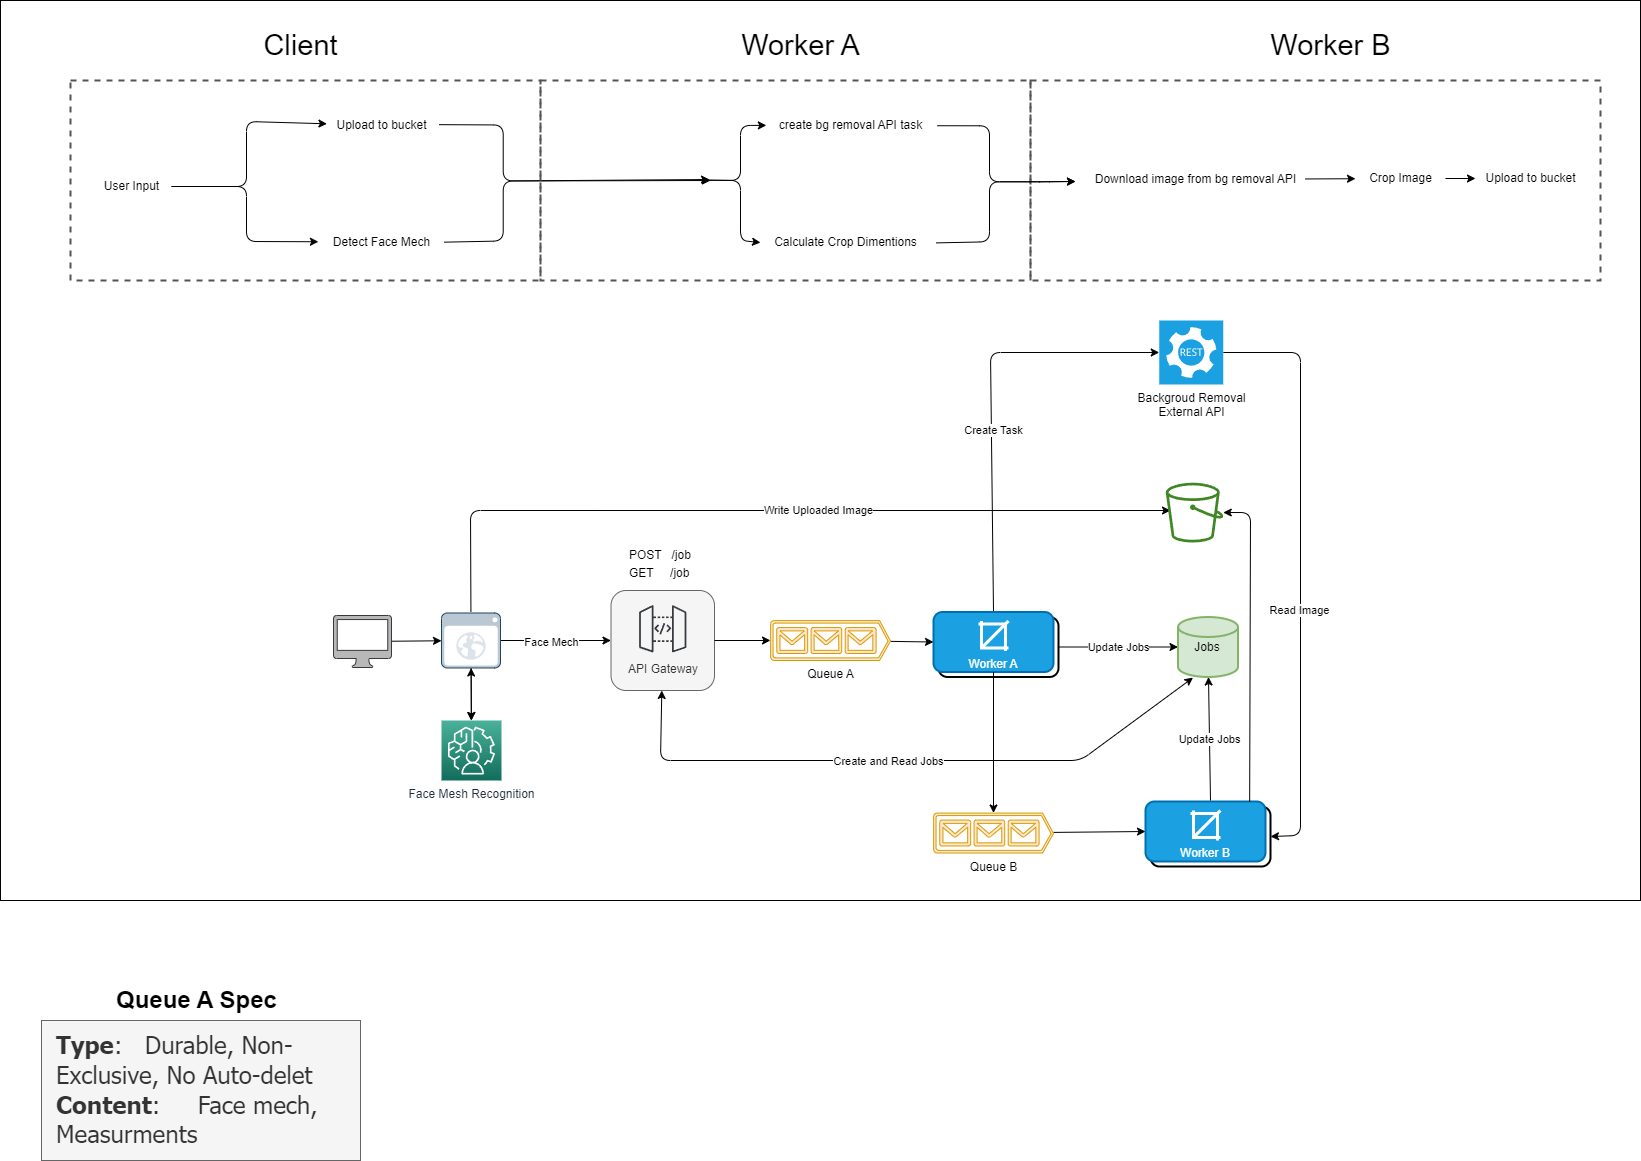

The diagram above was exported from draw.io. Its source (the exported page's mxGraphModel, read from the mxfile embedded in the PNG):
<mxGraphModel dx="3037" dy="2187" grid="1" gridSize="10" guides="1" tooltips="1" connect="1" arrows="1" fold="1" page="1" pageScale="1" pageWidth="850" pageHeight="1100" background="#ffffff" math="0" shadow="0">
  <root>
    <mxCell id="0" />
    <mxCell id="1" parent="0" />
    <mxCell id="152" value="" style="rounded=0;whiteSpace=wrap;html=1;dashed=1;strokeColor=#545454;strokeWidth=2;fontColor=default;fillColor=none;gradientColor=none;" parent="1" vertex="1">
      <mxGeometry x="40" y="-320" width="490" height="200" as="geometry" />
    </mxCell>
    <mxCell id="172" value="" style="rounded=0;whiteSpace=wrap;html=1;fillColor=none;" parent="1" vertex="1">
      <mxGeometry x="-500" y="-400" width="1640" height="900" as="geometry" />
    </mxCell>
    <mxCell id="4" value="Update Jobs" style="edgeStyle=none;html=1;entryX=0;entryY=0.5;entryDx=0;entryDy=0;entryPerimeter=0;rounded=1;exitX=1;exitY=0.5;exitDx=0;exitDy=0;" parent="1" source="18" target="3" edge="1">
      <mxGeometry relative="1" as="geometry">
        <mxPoint x="513" y="244" as="sourcePoint" />
        <mxPoint x="663" y="244" as="targetPoint" />
      </mxGeometry>
    </mxCell>
    <mxCell id="36" value="Create Task" style="edgeStyle=none;html=1;fontColor=default;exitX=0.5;exitY=0;exitDx=0;exitDy=0;" parent="1" source="2" target="32" edge="1">
      <mxGeometry x="-0.1525" y="-2" relative="1" as="geometry">
        <mxPoint x="666.2550899970493" y="112.08802295416558" as="targetPoint" />
        <mxPoint x="455" y="214" as="sourcePoint" />
        <Array as="points">
          <mxPoint x="490" y="-48" />
        </Array>
        <mxPoint as="offset" />
      </mxGeometry>
    </mxCell>
    <mxCell id="3" value="Jobs" style="strokeWidth=2;html=1;shape=mxgraph.flowchart.database;whiteSpace=wrap;rounded=1;fillColor=#d5e8d4;strokeColor=#82b366;" parent="1" vertex="1">
      <mxGeometry x="677.5" y="216.5" width="60" height="60" as="geometry" />
    </mxCell>
    <mxCell id="8" value="" style="group;rounded=1;" parent="1" vertex="1" connectable="0">
      <mxGeometry x="110.5" y="190" width="103.5" height="100" as="geometry" />
    </mxCell>
    <mxCell id="6" value="&lt;br&gt;&lt;br&gt;&lt;br&gt;&lt;br&gt;API Gateway" style="rounded=1;whiteSpace=wrap;html=1;fillColor=#f5f5f5;strokeColor=#666666;fontColor=#333333;" parent="8" vertex="1">
      <mxGeometry width="103.5" height="100" as="geometry" />
    </mxCell>
    <mxCell id="9" value="&lt;p style=&quot;line-height: 150%;&quot;&gt;POST&amp;nbsp; &amp;nbsp;/job&lt;br&gt;GET&amp;nbsp; &amp;nbsp; &amp;nbsp;/job&lt;/p&gt;" style="text;html=1;align=left;verticalAlign=middle;resizable=0;points=[];autosize=1;strokeColor=none;fillColor=none;rounded=1;" parent="1" vertex="1">
      <mxGeometry x="127" y="128" width="90" height="70" as="geometry" />
    </mxCell>
    <mxCell id="17" style="edgeStyle=none;html=1;entryX=0;entryY=0.5;entryDx=0;entryDy=0;" parent="1" source="11" target="2" edge="1">
      <mxGeometry relative="1" as="geometry" />
    </mxCell>
    <mxCell id="11" value="Queue A" style="verticalLabelPosition=bottom;html=1;verticalAlign=top;align=center;strokeColor=#d79b00;fillColor=#ffe6cc;shape=mxgraph.azure.queue_generic;pointerEvents=1;rounded=1;strokeWidth=1;shadow=0;dashed=0;comic=0;treeMoving=0;treeFolding=0;dropTarget=0;" parent="1" vertex="1">
      <mxGeometry x="270" y="220" width="120" height="40" as="geometry" />
    </mxCell>
    <mxCell id="27" style="edgeStyle=none;html=1;fontFamily=Helvetica;fontSize=12;fontColor=default;" parent="1" source="12" target="26" edge="1">
      <mxGeometry relative="1" as="geometry" />
    </mxCell>
    <mxCell id="12" value="" style="pointerEvents=1;shadow=0;dashed=0;html=1;strokeColor=#36393d;fillColor=#B8B8B8;labelPosition=center;verticalLabelPosition=bottom;verticalAlign=top;outlineConnect=0;align=center;shape=mxgraph.office.devices.mac_client;rounded=1;" parent="1" vertex="1">
      <mxGeometry x="-167" y="215" width="58" height="52" as="geometry" />
    </mxCell>
    <mxCell id="14" style="edgeStyle=none;html=1;exitX=1;exitY=0.5;exitDx=0;exitDy=0;rounded=1;entryX=0;entryY=0.5;entryDx=0;entryDy=0;entryPerimeter=0;" parent="1" source="6" target="11" edge="1">
      <mxGeometry relative="1" as="geometry">
        <mxPoint x="260" y="240" as="targetPoint" />
      </mxGeometry>
    </mxCell>
    <mxCell id="15" style="edgeStyle=none;html=1;entryX=0.25;entryY=1.011;entryDx=0;entryDy=0;entryPerimeter=0;rounded=1;startArrow=classic;startFill=1;" parent="1" source="6" target="3" edge="1">
      <mxGeometry relative="1" as="geometry">
        <Array as="points">
          <mxPoint x="160" y="360" />
          <mxPoint x="580" y="360" />
        </Array>
      </mxGeometry>
    </mxCell>
    <mxCell id="16" value="Create and Read Jobs" style="edgeLabel;html=1;align=center;verticalAlign=middle;resizable=0;points=[];rounded=1;" parent="15" vertex="1" connectable="0">
      <mxGeometry x="-0.0568" y="-3" relative="1" as="geometry">
        <mxPoint y="-3" as="offset" />
      </mxGeometry>
    </mxCell>
    <mxCell id="28" style="edgeStyle=none;html=1;entryX=0;entryY=0.5;entryDx=0;entryDy=0;fontFamily=Helvetica;fontSize=12;fontColor=default;" parent="1" source="26" target="6" edge="1">
      <mxGeometry relative="1" as="geometry" />
    </mxCell>
    <mxCell id="52" value="Face Mech" style="edgeLabel;html=1;align=center;verticalAlign=middle;resizable=0;points=[];fontColor=default;" parent="28" vertex="1" connectable="0">
      <mxGeometry x="-0.2157" relative="1" as="geometry">
        <mxPoint x="7" y="1" as="offset" />
      </mxGeometry>
    </mxCell>
    <mxCell id="46" value="" style="edgeStyle=none;html=1;fontColor=default;" parent="1" source="26" target="39" edge="1">
      <mxGeometry relative="1" as="geometry" />
    </mxCell>
    <mxCell id="47" value="" style="edgeStyle=none;html=1;fontColor=default;startArrow=classic;startFill=1;" parent="1" source="26" target="39" edge="1">
      <mxGeometry relative="1" as="geometry" />
    </mxCell>
    <mxCell id="49" value="Write Uploaded Image" style="edgeStyle=none;html=1;fontColor=default;entryX=0.083;entryY=0.465;entryDx=0;entryDy=0;entryPerimeter=0;" parent="1" target="34" edge="1">
      <mxGeometry x="0.1242" relative="1" as="geometry">
        <mxPoint x="660" y="110" as="targetPoint" />
        <mxPoint x="-29.56874999999991" y="211.5" as="sourcePoint" />
        <Array as="points">
          <mxPoint x="-30" y="110" />
        </Array>
        <mxPoint as="offset" />
      </mxGeometry>
    </mxCell>
    <mxCell id="26" value="" style="shadow=0;dashed=0;html=1;strokeColor=#23445d;fillColor=#bac8d3;labelPosition=center;verticalLabelPosition=bottom;verticalAlign=top;align=center;outlineConnect=0;shape=mxgraph.veeam.2d.web_ui;rounded=1;pointerEvents=0;fontFamily=Helvetica;fontSize=12;" parent="1" vertex="1">
      <mxGeometry x="-59" y="212.5" width="59" height="55" as="geometry" />
    </mxCell>
    <mxCell id="31" value="" style="sketch=0;points=[[0,0,0],[0.25,0,0],[0.5,0,0],[0.75,0,0],[1,0,0],[0,1,0],[0.25,1,0],[0.5,1,0],[0.75,1,0],[1,1,0],[0,0.25,0],[0,0.5,0],[0,0.75,0],[1,0.25,0],[1,0.5,0],[1,0.75,0]];outlineConnect=0;fontColor=default;gradientColor=none;gradientDirection=north;fillColor=none;strokeColor=#36393d;dashed=0;verticalLabelPosition=bottom;verticalAlign=top;align=center;html=1;fontSize=12;fontStyle=0;aspect=fixed;shape=mxgraph.aws4.resourceIcon;resIcon=mxgraph.aws4.api_gateway;rounded=1;pointerEvents=0;fontFamily=Helvetica;" parent="1" vertex="1">
      <mxGeometry x="132.75" y="198.75" width="59" height="59" as="geometry" />
    </mxCell>
    <mxCell id="163" style="edgeStyle=none;html=1;fontColor=default;startArrow=none;startFill=0;entryX=1;entryY=0.5;entryDx=0;entryDy=0;" parent="1" source="32" target="156" edge="1">
      <mxGeometry relative="1" as="geometry">
        <mxPoint x="800" y="440" as="targetPoint" />
        <Array as="points">
          <mxPoint x="800" y="-48" />
          <mxPoint x="800" y="435" />
        </Array>
      </mxGeometry>
    </mxCell>
    <mxCell id="164" value="Read Image" style="edgeLabel;html=1;align=center;verticalAlign=middle;resizable=0;points=[];fontColor=default;" parent="163" vertex="1" connectable="0">
      <mxGeometry x="0.133" y="-2" relative="1" as="geometry">
        <mxPoint as="offset" />
      </mxGeometry>
    </mxCell>
    <mxCell id="32" value="Backgroud Removal&lt;br&gt;External API" style="sketch=0;pointerEvents=1;shadow=0;dashed=0;html=1;strokeColor=#006EAF;fillColor=#1ba1e2;labelPosition=center;verticalLabelPosition=bottom;verticalAlign=top;align=center;outlineConnect=0;shape=mxgraph.veeam2.restful_api;rounded=1;fontFamily=Helvetica;fontSize=12;fontColor=default;" parent="1" vertex="1">
      <mxGeometry x="658.75" y="-80" width="64" height="64" as="geometry" />
    </mxCell>
    <mxCell id="34" value="" style="sketch=0;outlineConnect=0;fontColor=#232F3E;gradientColor=none;fillColor=#3F8624;strokeColor=none;dashed=0;verticalLabelPosition=bottom;verticalAlign=top;align=center;html=1;fontSize=12;fontStyle=0;aspect=fixed;pointerEvents=1;shape=mxgraph.aws4.bucket;" parent="1" vertex="1">
      <mxGeometry x="665.25" y="82.2" width="57.5" height="59.8" as="geometry" />
    </mxCell>
    <mxCell id="37" value="" style="group" parent="1" vertex="1" connectable="0">
      <mxGeometry x="433" y="211.5" width="125" height="65" as="geometry" />
    </mxCell>
    <mxCell id="18" value="Workers (Detect&amp;nbsp;&amp;amp; Crop)" style="rounded=1;whiteSpace=wrap;html=1;strokeWidth=2;" parent="37" vertex="1">
      <mxGeometry x="5" y="5" width="120" height="60" as="geometry" />
    </mxCell>
    <mxCell id="2" value="&lt;br&gt;&lt;br&gt;&lt;br&gt;Worker A" style="rounded=1;whiteSpace=wrap;html=1;strokeWidth=2;fillColor=#1ba1e2;fontColor=#ffffff;strokeColor=#006EAF;" parent="37" vertex="1">
      <mxGeometry width="120" height="60" as="geometry" />
    </mxCell>
    <mxCell id="60" value="" style="html=1;verticalLabelPosition=bottom;align=center;labelBackgroundColor=#ffffff;verticalAlign=top;strokeWidth=3;shadow=0;dashed=0;shape=mxgraph.ios7.icons.crop;fillColor=none;strokeColor=#FFFFFF;" parent="37" vertex="1">
      <mxGeometry x="45" y="9" width="30" height="30" as="geometry" />
    </mxCell>
    <mxCell id="39" value="Face Mesh Recognition" style="sketch=0;points=[[0,0,0],[0.25,0,0],[0.5,0,0],[0.75,0,0],[1,0,0],[0,1,0],[0.25,1,0],[0.5,1,0],[0.75,1,0],[1,1,0],[0,0.25,0],[0,0.5,0],[0,0.75,0],[1,0.25,0],[1,0.5,0],[1,0.75,0]];outlineConnect=0;fontColor=#232F3E;gradientColor=#4AB29A;gradientDirection=north;fillColor=#116D5B;strokeColor=#ffffff;dashed=0;verticalLabelPosition=bottom;verticalAlign=top;align=center;html=1;fontSize=12;fontStyle=0;aspect=fixed;shape=mxgraph.aws4.resourceIcon;resIcon=mxgraph.aws4.augmented_ai;" parent="1" vertex="1">
      <mxGeometry x="-59" y="320" width="60" height="60" as="geometry" />
    </mxCell>
    <mxCell id="70" style="edgeStyle=none;html=1;fontColor=default;startArrow=none;startFill=0;" parent="1" edge="1">
      <mxGeometry relative="1" as="geometry">
        <mxPoint x="310.99999999999955" y="-205" as="sourcePoint" />
      </mxGeometry>
    </mxCell>
    <mxCell id="126" style="edgeStyle=none;html=1;fontColor=default;startArrow=none;startFill=0;" parent="1" source="127" target="129" edge="1">
      <mxGeometry relative="1" as="geometry" />
    </mxCell>
    <mxCell id="127" value="&lt;span style=&quot;background-color: initial; text-align: left;&quot;&gt;Download image from bg removal API&lt;/span&gt;" style="text;html=1;align=center;verticalAlign=middle;resizable=0;points=[];autosize=1;strokeColor=none;fillColor=none;fontColor=default;" parent="1" vertex="1">
      <mxGeometry x="585" y="-236" width="220" height="30" as="geometry" />
    </mxCell>
    <mxCell id="128" style="edgeStyle=none;html=1;fontColor=default;startArrow=none;startFill=0;" parent="1" source="129" target="130" edge="1">
      <mxGeometry relative="1" as="geometry" />
    </mxCell>
    <mxCell id="129" value="&lt;div style=&quot;border-color: var(--border-color); text-align: left;&quot;&gt;&lt;span style=&quot;border-color: var(--border-color); background-color: initial;&quot;&gt;Crop Image&lt;/span&gt;&lt;/div&gt;" style="text;html=1;align=center;verticalAlign=middle;resizable=0;points=[];autosize=1;strokeColor=none;fillColor=none;fontColor=default;" parent="1" vertex="1">
      <mxGeometry x="855" y="-237" width="90" height="30" as="geometry" />
    </mxCell>
    <mxCell id="130" value="&lt;div style=&quot;border-color: var(--border-color); text-align: left;&quot;&gt;Upload to bucket&lt;br&gt;&lt;/div&gt;" style="text;html=1;align=center;verticalAlign=middle;resizable=0;points=[];autosize=1;strokeColor=none;fillColor=none;fontColor=default;" parent="1" vertex="1">
      <mxGeometry x="975" y="-237" width="110" height="30" as="geometry" />
    </mxCell>
    <mxCell id="132" value="&lt;span style=&quot;text-align: left;&quot;&gt;Upload to bucket&lt;/span&gt;" style="text;html=1;align=center;verticalAlign=middle;resizable=0;points=[];autosize=1;strokeColor=none;fillColor=none;fontColor=default;" parent="1" vertex="1">
      <mxGeometry x="-174" y="-290" width="110" height="30" as="geometry" />
    </mxCell>
    <mxCell id="133" style="edgeStyle=none;html=1;fontColor=default;startArrow=none;startFill=0;entryX=0.004;entryY=0.443;entryDx=0;entryDy=0;entryPerimeter=0;" parent="1" source="135" target="132" edge="1">
      <mxGeometry relative="1" as="geometry">
        <mxPoint x="-194" y="-279" as="targetPoint" />
        <Array as="points">
          <mxPoint x="-254" y="-214" />
          <mxPoint x="-254" y="-279" />
        </Array>
      </mxGeometry>
    </mxCell>
    <mxCell id="134" style="edgeStyle=none;html=1;fontColor=default;startArrow=none;startFill=0;entryX=-0.026;entryY=0.475;entryDx=0;entryDy=0;entryPerimeter=0;" parent="1" source="135" target="137" edge="1">
      <mxGeometry relative="1" as="geometry">
        <mxPoint x="-194" y="-159" as="targetPoint" />
        <Array as="points">
          <mxPoint x="-254" y="-214" />
          <mxPoint x="-254" y="-159" />
        </Array>
      </mxGeometry>
    </mxCell>
    <mxCell id="135" value="&lt;div style=&quot;text-align: left;&quot;&gt;&lt;span style=&quot;background-color: initial;&quot;&gt;User Input&lt;/span&gt;&lt;/div&gt;" style="text;html=1;align=center;verticalAlign=middle;resizable=0;points=[];autosize=1;strokeColor=none;fillColor=none;fontColor=default;" parent="1" vertex="1">
      <mxGeometry x="-409" y="-229" width="80" height="30" as="geometry" />
    </mxCell>
    <mxCell id="137" value="&lt;span style=&quot;text-align: left;&quot;&gt;Detect Face Mech&lt;/span&gt;" style="text;html=1;align=center;verticalAlign=middle;resizable=0;points=[];autosize=1;strokeColor=none;fillColor=none;fontColor=default;" parent="1" vertex="1">
      <mxGeometry x="-179" y="-173" width="120" height="30" as="geometry" />
    </mxCell>
    <mxCell id="138" value="&lt;div style=&quot;border-color: var(--border-color); text-align: left;&quot;&gt;&lt;span style=&quot;border-color: var(--border-color); background-color: initial;&quot;&gt;create bg removal API task&lt;br&gt;&lt;/span&gt;&lt;/div&gt;" style="text;html=1;align=center;verticalAlign=middle;resizable=0;points=[];autosize=1;strokeColor=none;fillColor=none;fontColor=default;" parent="1" vertex="1">
      <mxGeometry x="265" y="-290" width="170" height="30" as="geometry" />
    </mxCell>
    <mxCell id="139" value="&lt;div style=&quot;border-color: var(--border-color); text-align: left;&quot;&gt;Calculate Crop Dimentions&lt;br&gt;&lt;/div&gt;" style="text;html=1;align=center;verticalAlign=middle;resizable=0;points=[];autosize=1;strokeColor=none;fillColor=none;fontColor=default;" parent="1" vertex="1">
      <mxGeometry x="260" y="-173" width="170" height="30" as="geometry" />
    </mxCell>
    <mxCell id="140" style="edgeStyle=none;html=1;fontColor=default;startArrow=none;startFill=0;exitX=1.011;exitY=0.508;exitDx=0;exitDy=0;exitPerimeter=0;" parent="1" source="138" edge="1">
      <mxGeometry relative="1" as="geometry">
        <mxPoint x="575" y="-219" as="targetPoint" />
        <mxPoint x="439" y="-274.71000000000004" as="sourcePoint" />
        <Array as="points">
          <mxPoint x="489" y="-274.71000000000004" />
          <mxPoint x="489" y="-218.70999999999998" />
          <mxPoint x="539" y="-218.70999999999998" />
        </Array>
      </mxGeometry>
    </mxCell>
    <mxCell id="141" style="edgeStyle=none;html=1;fontColor=default;startArrow=none;startFill=0;exitX=1.033;exitY=0.513;exitDx=0;exitDy=0;exitPerimeter=0;" parent="1" source="139" edge="1">
      <mxGeometry relative="1" as="geometry">
        <mxPoint x="575" y="-219" as="targetPoint" />
        <mxPoint x="444" y="-158.28142857142845" as="sourcePoint" />
        <Array as="points">
          <mxPoint x="489" y="-158.71" />
          <mxPoint x="489" y="-218.70999999999998" />
          <mxPoint x="539" y="-218.70999999999998" />
        </Array>
      </mxGeometry>
    </mxCell>
    <mxCell id="142" style="edgeStyle=none;html=1;fontColor=default;startArrow=none;startFill=0;exitX=1.023;exitY=0.472;exitDx=0;exitDy=0;exitPerimeter=0;" parent="1" source="132" edge="1">
      <mxGeometry relative="1" as="geometry">
        <mxPoint x="209" y="-221" as="targetPoint" />
        <mxPoint x="-49.40999999999963" y="-275.57" as="sourcePoint" />
        <Array as="points">
          <mxPoint x="2.7200000000000273" y="-275.52000000000004" />
          <mxPoint x="2.7200000000000273" y="-219.51999999999998" />
        </Array>
      </mxGeometry>
    </mxCell>
    <mxCell id="143" style="edgeStyle=none;html=1;fontColor=default;startArrow=none;startFill=0;exitX=1.021;exitY=0.489;exitDx=0;exitDy=0;exitPerimeter=0;" parent="1" source="137" edge="1">
      <mxGeometry relative="1" as="geometry">
        <mxPoint x="210" y="-220" as="targetPoint" />
        <mxPoint x="-56.00000000000023" y="-158.4199999999999" as="sourcePoint" />
        <Array as="points">
          <mxPoint x="2.7200000000000273" y="-159.52" />
          <mxPoint x="2.7200000000000273" y="-219.51999999999998" />
        </Array>
      </mxGeometry>
    </mxCell>
    <mxCell id="148" value="" style="edgeStyle=none;html=1;fontColor=default;startArrow=none;startFill=0;entryX=0.005;entryY=0.495;entryDx=0;entryDy=0;entryPerimeter=0;" parent="1" target="138" edge="1">
      <mxGeometry relative="1" as="geometry">
        <Array as="points">
          <mxPoint x="240" y="-220" />
          <mxPoint x="240" y="-275" />
        </Array>
        <mxPoint x="206" y="-220.3269230769231" as="sourcePoint" />
      </mxGeometry>
    </mxCell>
    <mxCell id="149" style="edgeStyle=none;html=1;entryX=0;entryY=0.502;entryDx=0;entryDy=0;entryPerimeter=0;fontColor=default;startArrow=none;startFill=0;" parent="1" target="139" edge="1">
      <mxGeometry relative="1" as="geometry">
        <Array as="points">
          <mxPoint x="240" y="-220" />
          <mxPoint x="240" y="-160" />
        </Array>
        <mxPoint x="206" y="-220.3269230769231" as="sourcePoint" />
      </mxGeometry>
    </mxCell>
    <mxCell id="153" value="" style="rounded=0;whiteSpace=wrap;html=1;dashed=1;strokeColor=#545454;strokeWidth=2;fontColor=default;fillColor=none;gradientColor=none;" parent="1" vertex="1">
      <mxGeometry x="530" y="-320" width="570" height="200" as="geometry" />
    </mxCell>
    <mxCell id="155" value="00" style="group" parent="1" vertex="1" connectable="0">
      <mxGeometry x="645" y="401" width="125" height="65" as="geometry" />
    </mxCell>
    <mxCell id="156" value="Workers (Detect&amp;nbsp;&amp;amp; Crop)" style="rounded=1;whiteSpace=wrap;html=1;strokeWidth=2;" parent="155" vertex="1">
      <mxGeometry x="5" y="5" width="120" height="60" as="geometry" />
    </mxCell>
    <mxCell id="157" value="&lt;br&gt;&lt;br&gt;&lt;br&gt;Worker B" style="rounded=1;whiteSpace=wrap;html=1;strokeWidth=2;fillColor=#1ba1e2;fontColor=#ffffff;strokeColor=#006EAF;" parent="155" vertex="1">
      <mxGeometry width="120" height="60" as="geometry" />
    </mxCell>
    <mxCell id="158" value="" style="html=1;verticalLabelPosition=bottom;align=center;labelBackgroundColor=#ffffff;verticalAlign=top;strokeWidth=3;shadow=0;dashed=0;shape=mxgraph.ios7.icons.crop;fillColor=none;strokeColor=#FFFFFF;" parent="155" vertex="1">
      <mxGeometry x="45" y="9" width="30" height="30" as="geometry" />
    </mxCell>
    <mxCell id="161" style="edgeStyle=none;html=1;entryX=0;entryY=0.5;entryDx=0;entryDy=0;fontColor=default;startArrow=none;startFill=0;" parent="1" source="159" target="157" edge="1">
      <mxGeometry relative="1" as="geometry" />
    </mxCell>
    <mxCell id="159" value="Queue B" style="verticalLabelPosition=bottom;html=1;verticalAlign=top;align=center;strokeColor=#d79b00;fillColor=#ffe6cc;shape=mxgraph.azure.queue_generic;pointerEvents=1;rounded=1;strokeWidth=1;shadow=0;dashed=0;comic=0;treeMoving=0;treeFolding=0;dropTarget=0;" parent="1" vertex="1">
      <mxGeometry x="433" y="412.5" width="120" height="40" as="geometry" />
    </mxCell>
    <mxCell id="160" style="edgeStyle=none;html=1;entryX=0.5;entryY=0;entryDx=0;entryDy=0;entryPerimeter=0;fontColor=default;startArrow=none;startFill=0;" parent="1" source="2" target="159" edge="1">
      <mxGeometry relative="1" as="geometry" />
    </mxCell>
    <mxCell id="165" style="edgeStyle=none;html=1;fontColor=default;startArrow=none;startFill=0;exitX=0.868;exitY=0;exitDx=0;exitDy=0;exitPerimeter=0;" parent="1" source="157" target="34" edge="1">
      <mxGeometry relative="1" as="geometry">
        <mxPoint x="760" y="330" as="targetPoint" />
        <mxPoint x="720" y="400" as="sourcePoint" />
        <Array as="points">
          <mxPoint x="750" y="112" />
        </Array>
      </mxGeometry>
    </mxCell>
    <mxCell id="167" value="" style="group" parent="1" vertex="1" connectable="0">
      <mxGeometry x="-430" y="-380" width="470" height="260" as="geometry" />
    </mxCell>
    <mxCell id="151" value="" style="rounded=0;whiteSpace=wrap;html=1;dashed=1;strokeColor=#545454;strokeWidth=2;fontColor=default;fillColor=none;gradientColor=none;" parent="167" vertex="1">
      <mxGeometry y="60" width="470" height="200" as="geometry" />
    </mxCell>
    <mxCell id="166" value="&lt;font style=&quot;font-size: 29px;&quot;&gt;Client&lt;/font&gt;" style="text;html=1;align=center;verticalAlign=middle;resizable=0;points=[];autosize=1;strokeColor=none;fillColor=none;fontColor=default;" parent="167" vertex="1">
      <mxGeometry x="180" width="100" height="50" as="geometry" />
    </mxCell>
    <mxCell id="168" value="&lt;font style=&quot;font-size: 29px;&quot;&gt;Worker A&lt;/font&gt;" style="text;html=1;align=center;verticalAlign=middle;resizable=0;points=[];autosize=1;strokeColor=none;fillColor=none;fontColor=default;" parent="1" vertex="1">
      <mxGeometry x="230" y="-380" width="140" height="50" as="geometry" />
    </mxCell>
    <mxCell id="169" value="&lt;font style=&quot;font-size: 29px;&quot;&gt;Worker B&lt;/font&gt;" style="text;html=1;align=center;verticalAlign=middle;resizable=0;points=[];autosize=1;strokeColor=none;fillColor=none;fontColor=default;" parent="1" vertex="1">
      <mxGeometry x="760" y="-380" width="140" height="50" as="geometry" />
    </mxCell>
    <mxCell id="171" value="&lt;span style=&quot;font-size: 11px;&quot;&gt;Update Jobs&lt;/span&gt;" style="edgeStyle=none;html=1;fontSize=11;fontColor=default;startArrow=none;startFill=0;" parent="1" target="3" edge="1">
      <mxGeometry relative="1" as="geometry">
        <mxPoint x="710" y="400" as="sourcePoint" />
        <mxPoint x="710" y="270" as="targetPoint" />
      </mxGeometry>
    </mxCell>
    <mxCell id="173" value="&lt;font style=&quot;font-size: 24px;&quot;&gt;&lt;b&gt;Queue A Spec&lt;/b&gt;&lt;/font&gt;" style="text;html=1;align=center;verticalAlign=middle;resizable=0;points=[];autosize=1;strokeColor=none;fillColor=none;" parent="1" vertex="1">
      <mxGeometry x="-394" y="580" width="180" height="40" as="geometry" />
    </mxCell>
    <mxCell id="174" value="&lt;font face=&quot;Tahoma&quot;&gt;&lt;font style=&quot;font-size: 24px;&quot;&gt;&lt;b style=&quot;&quot;&gt;Type&lt;/b&gt;:&amp;nbsp; &amp;nbsp;Durable, Non-Exclusive, No Auto-delet&lt;/font&gt;&lt;br&gt;&lt;b style=&quot;&quot;&gt;Content&lt;/b&gt;:&amp;nbsp; &amp;nbsp; &amp;nbsp;Face mech, Measurments&lt;/font&gt;" style="whiteSpace=wrap;html=1;fontSize=24;align=left;fillColor=#f5f5f5;strokeColor=#666666;fontColor=#333333;perimeterSpacing=0;container=0;fixDash=0;rounded=0;spacing=15;" parent="1" vertex="1">
      <mxGeometry x="-459" y="620" width="319" height="140" as="geometry" />
    </mxCell>
  </root>
</mxGraphModel>